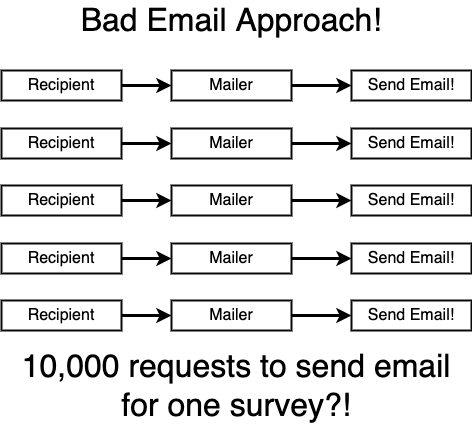

The diagram above was exported from draw.io. Its source (the exported page's mxGraphModel, read from the mxfile embedded in the PNG):
<mxGraphModel dx="946" dy="589" grid="1" gridSize="10" guides="1" tooltips="1" connect="1" arrows="1" fold="1" page="1" pageScale="1" pageWidth="1100" pageHeight="850" background="#ffffff" math="0" shadow="0">
  <root>
    <mxCell id="0" />
    <mxCell id="1" parent="0" />
    <mxCell id="2" value="Bad Email Approach!" style="text;html=1;strokeColor=none;fillColor=none;align=center;verticalAlign=middle;whiteSpace=wrap;rounded=0;shadow=0;labelBackgroundColor=none;fontSize=32;fontColor=#000000;" parent="1" vertex="1">
      <mxGeometry x="310" y="95" width="360" height="40" as="geometry" />
    </mxCell>
    <mxCell id="20" style="edgeStyle=orthogonalEdgeStyle;rounded=0;html=1;exitX=1;exitY=0.5;entryX=0;entryY=0.5;startArrow=none;startFill=0;endArrow=classic;endFill=1;jettySize=auto;orthogonalLoop=1;strokeColor=#000000;strokeWidth=3;fontSize=16;fontColor=#000000;" parent="1" source="4" target="19" edge="1">
      <mxGeometry relative="1" as="geometry" />
    </mxCell>
    <mxCell id="4" value="Mailer" style="rounded=0;whiteSpace=wrap;html=1;shadow=0;labelBackgroundColor=none;strokeColor=#080808;strokeWidth=2;fillColor=#ffffff;fontSize=16;fontColor=#000000;align=center;" parent="1" vertex="1">
      <mxGeometry x="430" y="165" width="120" height="30" as="geometry" />
    </mxCell>
    <mxCell id="14" style="edgeStyle=orthogonalEdgeStyle;rounded=0;html=1;exitX=1;exitY=0.5;entryX=0;entryY=0.5;startArrow=none;startFill=0;endArrow=classic;endFill=1;jettySize=auto;orthogonalLoop=1;strokeColor=#000000;strokeWidth=3;fontSize=16;fontColor=#000000;" parent="1" source="5" target="4" edge="1">
      <mxGeometry relative="1" as="geometry" />
    </mxCell>
    <mxCell id="5" value="Recipient" style="rounded=0;whiteSpace=wrap;html=1;shadow=0;labelBackgroundColor=none;strokeColor=#080808;strokeWidth=2;fillColor=#ffffff;fontSize=16;fontColor=#000000;align=center;" parent="1" vertex="1">
      <mxGeometry x="260" y="165" width="120" height="30" as="geometry" />
    </mxCell>
    <mxCell id="15" style="edgeStyle=orthogonalEdgeStyle;rounded=0;html=1;exitX=1;exitY=0.5;startArrow=none;startFill=0;endArrow=classic;endFill=1;jettySize=auto;orthogonalLoop=1;strokeColor=#000000;strokeWidth=3;fontSize=16;fontColor=#000000;" parent="1" source="6" target="10" edge="1">
      <mxGeometry relative="1" as="geometry" />
    </mxCell>
    <mxCell id="6" value="Recipient" style="rounded=0;whiteSpace=wrap;html=1;shadow=0;labelBackgroundColor=none;strokeColor=#080808;strokeWidth=2;fillColor=#ffffff;fontSize=16;fontColor=#000000;align=center;" parent="1" vertex="1">
      <mxGeometry x="260" y="223" width="120" height="30" as="geometry" />
    </mxCell>
    <mxCell id="16" style="edgeStyle=orthogonalEdgeStyle;rounded=0;html=1;exitX=1;exitY=0.5;startArrow=none;startFill=0;endArrow=classic;endFill=1;jettySize=auto;orthogonalLoop=1;strokeColor=#000000;strokeWidth=3;fontSize=16;fontColor=#000000;" parent="1" source="7" target="11" edge="1">
      <mxGeometry relative="1" as="geometry" />
    </mxCell>
    <mxCell id="7" value="Recipient" style="rounded=0;whiteSpace=wrap;html=1;shadow=0;labelBackgroundColor=none;strokeColor=#080808;strokeWidth=2;fillColor=#ffffff;fontSize=16;fontColor=#000000;align=center;" parent="1" vertex="1">
      <mxGeometry x="260" y="280" width="120" height="30" as="geometry" />
    </mxCell>
    <mxCell id="17" style="edgeStyle=orthogonalEdgeStyle;rounded=0;html=1;exitX=1;exitY=0.5;startArrow=none;startFill=0;endArrow=classic;endFill=1;jettySize=auto;orthogonalLoop=1;strokeColor=#000000;strokeWidth=3;fontSize=16;fontColor=#000000;" parent="1" source="8" target="12" edge="1">
      <mxGeometry relative="1" as="geometry" />
    </mxCell>
    <mxCell id="8" value="Recipient" style="rounded=0;whiteSpace=wrap;html=1;shadow=0;labelBackgroundColor=none;strokeColor=#080808;strokeWidth=2;fillColor=#ffffff;fontSize=16;fontColor=#000000;align=center;" parent="1" vertex="1">
      <mxGeometry x="260" y="338" width="120" height="30" as="geometry" />
    </mxCell>
    <mxCell id="18" style="edgeStyle=orthogonalEdgeStyle;rounded=0;html=1;exitX=1;exitY=0.5;startArrow=none;startFill=0;endArrow=classic;endFill=1;jettySize=auto;orthogonalLoop=1;strokeColor=#000000;strokeWidth=3;fontSize=16;fontColor=#000000;" parent="1" source="9" target="13" edge="1">
      <mxGeometry relative="1" as="geometry" />
    </mxCell>
    <mxCell id="9" value="Recipient" style="rounded=0;whiteSpace=wrap;html=1;shadow=0;labelBackgroundColor=none;strokeColor=#080808;strokeWidth=2;fillColor=#ffffff;fontSize=16;fontColor=#000000;align=center;" parent="1" vertex="1">
      <mxGeometry x="260" y="395" width="120" height="30" as="geometry" />
    </mxCell>
    <mxCell id="10" value="Mailer" style="rounded=0;whiteSpace=wrap;html=1;shadow=0;labelBackgroundColor=none;strokeColor=#080808;strokeWidth=2;fillColor=#ffffff;fontSize=16;fontColor=#000000;align=center;" parent="1" vertex="1">
      <mxGeometry x="430" y="223" width="120" height="30" as="geometry" />
    </mxCell>
    <mxCell id="11" value="Mailer" style="rounded=0;whiteSpace=wrap;html=1;shadow=0;labelBackgroundColor=none;strokeColor=#080808;strokeWidth=2;fillColor=#ffffff;fontSize=16;fontColor=#000000;align=center;" parent="1" vertex="1">
      <mxGeometry x="430" y="280" width="120" height="30" as="geometry" />
    </mxCell>
    <mxCell id="12" value="Mailer" style="rounded=0;whiteSpace=wrap;html=1;shadow=0;labelBackgroundColor=none;strokeColor=#080808;strokeWidth=2;fillColor=#ffffff;fontSize=16;fontColor=#000000;align=center;" parent="1" vertex="1">
      <mxGeometry x="430" y="338" width="120" height="30" as="geometry" />
    </mxCell>
    <mxCell id="13" value="Mailer" style="rounded=0;whiteSpace=wrap;html=1;shadow=0;labelBackgroundColor=none;strokeColor=#080808;strokeWidth=2;fillColor=#ffffff;fontSize=16;fontColor=#000000;align=center;" parent="1" vertex="1">
      <mxGeometry x="430" y="395" width="120" height="30" as="geometry" />
    </mxCell>
    <mxCell id="19" value="Send Email!" style="rounded=0;whiteSpace=wrap;html=1;shadow=0;labelBackgroundColor=none;strokeColor=#080808;strokeWidth=2;fillColor=#ffffff;fontSize=16;fontColor=#000000;align=center;" parent="1" vertex="1">
      <mxGeometry x="610" y="165" width="120" height="30" as="geometry" />
    </mxCell>
    <mxCell id="21" style="edgeStyle=orthogonalEdgeStyle;rounded=0;html=1;exitX=1;exitY=0.5;entryX=0;entryY=0.5;startArrow=none;startFill=0;endArrow=classic;endFill=1;jettySize=auto;orthogonalLoop=1;strokeColor=#000000;strokeWidth=3;fontSize=16;fontColor=#000000;" parent="1" target="22" edge="1">
      <mxGeometry relative="1" as="geometry">
        <mxPoint x="550" y="238" as="sourcePoint" />
      </mxGeometry>
    </mxCell>
    <mxCell id="22" value="Send Email!" style="rounded=0;whiteSpace=wrap;html=1;shadow=0;labelBackgroundColor=none;strokeColor=#080808;strokeWidth=2;fillColor=#ffffff;fontSize=16;fontColor=#000000;align=center;" parent="1" vertex="1">
      <mxGeometry x="610" y="223" width="120" height="30" as="geometry" />
    </mxCell>
    <mxCell id="23" style="edgeStyle=orthogonalEdgeStyle;rounded=0;html=1;exitX=1;exitY=0.5;entryX=0;entryY=0.5;startArrow=none;startFill=0;endArrow=classic;endFill=1;jettySize=auto;orthogonalLoop=1;strokeColor=#000000;strokeWidth=3;fontSize=16;fontColor=#000000;" parent="1" target="24" edge="1">
      <mxGeometry relative="1" as="geometry">
        <mxPoint x="550" y="295" as="sourcePoint" />
      </mxGeometry>
    </mxCell>
    <mxCell id="24" value="Send Email!" style="rounded=0;whiteSpace=wrap;html=1;shadow=0;labelBackgroundColor=none;strokeColor=#080808;strokeWidth=2;fillColor=#ffffff;fontSize=16;fontColor=#000000;align=center;" parent="1" vertex="1">
      <mxGeometry x="610" y="280" width="120" height="30" as="geometry" />
    </mxCell>
    <mxCell id="25" style="edgeStyle=orthogonalEdgeStyle;rounded=0;html=1;exitX=1;exitY=0.5;entryX=0;entryY=0.5;startArrow=none;startFill=0;endArrow=classic;endFill=1;jettySize=auto;orthogonalLoop=1;strokeColor=#000000;strokeWidth=3;fontSize=16;fontColor=#000000;" parent="1" target="26" edge="1">
      <mxGeometry relative="1" as="geometry">
        <mxPoint x="550" y="353" as="sourcePoint" />
      </mxGeometry>
    </mxCell>
    <mxCell id="26" value="Send Email!" style="rounded=0;whiteSpace=wrap;html=1;shadow=0;labelBackgroundColor=none;strokeColor=#080808;strokeWidth=2;fillColor=#ffffff;fontSize=16;fontColor=#000000;align=center;" parent="1" vertex="1">
      <mxGeometry x="610" y="338" width="120" height="30" as="geometry" />
    </mxCell>
    <mxCell id="27" style="edgeStyle=orthogonalEdgeStyle;rounded=0;html=1;exitX=1;exitY=0.5;entryX=0;entryY=0.5;startArrow=none;startFill=0;endArrow=classic;endFill=1;jettySize=auto;orthogonalLoop=1;strokeColor=#000000;strokeWidth=3;fontSize=16;fontColor=#000000;" parent="1" target="28" edge="1">
      <mxGeometry relative="1" as="geometry">
        <mxPoint x="550" y="410" as="sourcePoint" />
      </mxGeometry>
    </mxCell>
    <mxCell id="28" value="Send Email!" style="rounded=0;whiteSpace=wrap;html=1;shadow=0;labelBackgroundColor=none;strokeColor=#080808;strokeWidth=2;fillColor=#ffffff;fontSize=16;fontColor=#000000;align=center;" parent="1" vertex="1">
      <mxGeometry x="610" y="395" width="120" height="30" as="geometry" />
    </mxCell>
    <mxCell id="29" value="10,000 requests to send email for one survey?!" style="text;html=1;strokeColor=none;fillColor=none;align=center;verticalAlign=middle;whiteSpace=wrap;rounded=0;shadow=0;labelBackgroundColor=none;fontSize=32;fontColor=#000000;" parent="1" vertex="1">
      <mxGeometry x="260" y="460" width="470" height="40" as="geometry" />
    </mxCell>
  </root>
</mxGraphModel>